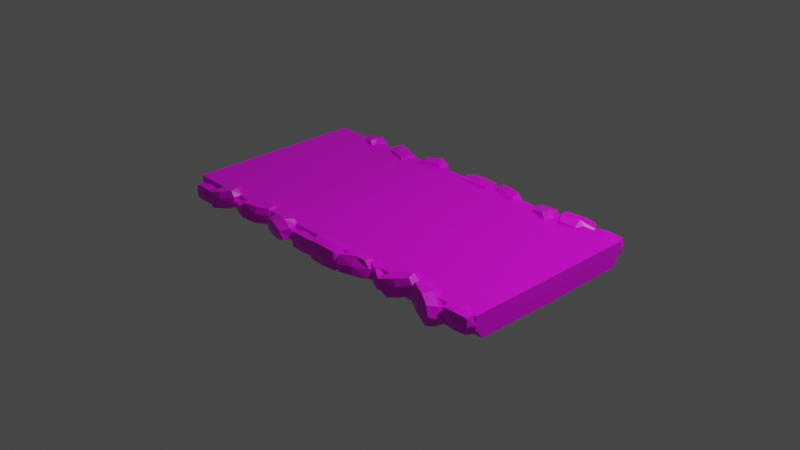 # Source: platform4x-grass.blend  (saved by Blender 2.83.19; exported with 4.5.12 LTS)
import bpy
from mathutils import Matrix  # noqa: F401  (used for matrix-valued properties, if any)

bpy.ops.wm.read_factory_settings(use_empty=True)
scene = bpy.context.scene
scene.name = 'Scene'

# ---- collections
col_collection = bpy.data.collections.new('Collection'); scene.collection.children.link(col_collection)

# ---- images (referenced by path relative to the original .blend; pixels are not part of the script)
import os
ASSET_DIR = os.environ.get("B2B_ASSET_DIR", "")  # directory of the original .blend (textures are referenced by path, not embedded)
HERE = os.path.dirname(os.path.abspath(__file__))  # packed textures are extracted next to this script under _unpacked/

def load_image(name, relpath, width, height, colorspace="sRGB"):
    """Load a texture the original file referenced (path relative to the .blend, or extracted next to this script)."""
    p = next((c for c in (os.path.join(HERE, relpath), os.path.join(ASSET_DIR, relpath)) if relpath and os.path.exists(c)), "")
    if p:
        img = bpy.data.images.load(p, check_existing=True)
        img.name = name
    else:  # same state as the original file: an image datablock whose file is absent (Cycles renders it pink)
        img = bpy.data.images.new(name, width, height)
        img.source = "FILE"
        img.filepath = "//" + (relpath or name)
    img.colorspace_settings.name = colorspace
    return img
img_aap_64_1x_png = load_image('aap-64-1x.png', 'aap-64-1x.png', 1024, 1024, 'sRGB')

# ---- materials (node trees are filled in below, after node groups)
mat_material = bpy.data.materials.new('Material')
mat_material.alpha_threshold = 0.0
mat_material.use_transparent_shadow = False
mat_material.line_color = (0.0, 0.0, 0.0, 1.0)

# ---- material node trees
mat_material.use_nodes = True; mat_material.node_tree.nodes.clear()
_N = mat_material.node_tree.nodes; _L = mat_material.node_tree.links
n0 = _N.new('ShaderNodeOutputMaterial'); n0.name = 'Material Output'; n0.location = (300, 300)
n1 = _N.new('ShaderNodeBsdfPrincipled'); n1.name = 'Principled BSDF'; n1.location = (10, 300)
n1.distribution = 'GGX'
n1.subsurface_method = 'BURLEY'
n1.inputs[2].default_value = 0.4
n1.inputs[3].default_value = 1.45
n1.inputs[27].default_value = (0.0, 0.0, 0.0, 1.0)
n1.inputs[28].default_value = 1.0
n2 = _N.new('ShaderNodeTexImage'); n2.name = 'Image Texture'; n2.location = (-405, 231)
n2.image = img_aap_64_1x_png
_L.new(n1.outputs[0], n0.inputs[0])
_L.new(n2.outputs[0], n1.inputs[0])
n0.is_active_output = True

# ---- world
world_world = bpy.data.worlds.new('World'); scene.world = world_world
world_world.use_nodes = True; world_world.node_tree.nodes.clear()
_N = world_world.node_tree.nodes; _L = world_world.node_tree.links
n0 = _N.new('ShaderNodeOutputWorld'); n0.name = 'World Output'; n0.location = (300, 300)
n1 = _N.new('ShaderNodeBackground'); n1.name = 'Background'; n1.location = (10, 300)
n1.inputs[0].default_value = (0.05088, 0.05088, 0.05088, 1.0)
_L.new(n1.outputs[0], n0.inputs[0])
n0.is_active_output = True
world_world.color = (0.05088, 0.05088, 0.05088)
world_world.use_sun_shadow = False
world_world.sun_shadow_jitter_overblur = 0.0

# ---- cameras
cam_camera = bpy.data.cameras.new('Camera')
cam_camera.clip_end = 100.0
cam_camera.ortho_scale = 7.314

# ---- lights
light_light = bpy.data.lights.new('Light', 'POINT')
light_light.transmission_factor = 0.0
light_light.energy = 1000.0
light_light.shadow_soft_size = 0.1
light_light.shadow_maximum_resolution = 0.006
light_light.use_absolute_resolution = True

# ---- meshes
me_cube = bpy.data.meshes.new('Cube')
me_cube.from_pydata([(2.0, -1.0, 0.1421), (2.0, -1.0, -0.01193), (-2.0, -1.0, 0.1421), (-2.0, -1.0, -0.01193), (-2.0, -0.917, -0.1102), (-2.0, -0.9746, -0.01196), (2.0, -0.917, -0.1102), (2.0, -0.9746, -0.01196), (1.2, -1.0, 0.1308), (0.4, -1.0, 0.1308), (-0.4, -1.0, 0.1421), (-1.2, -1.0, 0.127), (-1.2, -1.0, -0.0213), (-0.4, -1.0, -0.0213), (0.4, -1.0, -0.01193), (1.2, -1.0, -0.0213), (-1.963, -1.095, -0.07477), (-1.963, -1.095, 0.07477), (-1.963, -0.9641, -0.07477), (-1.963, -0.9641, 0.07477), (-1.709, -1.095, -0.07477), (-1.709, -1.095, 0.07477), (-1.709, -0.9641, -0.07477), (-1.709, -0.9641, 0.07477), (-1.974, -1.029, -0.08137), (-1.974, -1.1, 0.0), (-1.974, -1.029, 0.08137), (-1.974, -0.9583, 0.0), (-1.836, -0.9583, -0.08137), (-1.836, -0.9583, 0.08137), (-1.697, -0.9583, 0.0), (-1.697, -1.029, -0.08137), (-1.697, -1.029, 0.08137), (-1.697, -1.1, 0.0), (-1.836, -1.1, -0.08137), (-1.836, -1.1, 0.08137), (-1.836, -1.029, 0.09896), (-1.836, -1.029, -0.09896), (-1.836, -1.116, 0.0), (-1.668, -1.029, 0.0), (-1.836, -0.943, 0.0), (-2.004, -1.029, 0.0), (-1.576, -1.17, -0.04157), (-1.677, -1.154, 0.1038), (-1.663, -1.009, -0.06434), (-1.719, -0.998, 0.07711), (-1.324, -1.071, 0.03287), (-1.39, -1.06, 0.1794), (-1.365, -0.9153, 0.006194), (-1.433, -0.9019, 0.1756), (-1.628, -1.094, -0.07827), (-1.654, -1.171, 0.01315), (-1.713, -1.079, 0.09358), (-1.7, -1.001, -0.01588), (-1.507, -0.9562, -0.05447), (-1.58, -0.9433, 0.1354), (-1.388, -0.8983, 0.09683), (-1.329, -0.9895, 0.0164), (-1.402, -0.9777, 0.1899), (-1.343, -1.068, 0.1259), (-1.462, -1.126, -0.02544), (-1.525, -1.119, 0.1424), (-1.572, -0.9883, 0.1544), (-1.477, -1.042, -0.06048), (-1.494, -1.138, 0.07264), (-1.332, -0.9719, 0.1235), (-1.549, -0.9315, 0.03734), (-1.711, -1.097, -0.01355), (-1.226, -1.092, 0.06696), (-1.182, -1.079, -0.05389), (-1.157, -0.9774, 0.06905), (-1.145, -0.9669, -0.04055), (-1.414, -1.014, 0.06504), (-1.395, -1.004, -0.0502), (-1.376, -0.9025, 0.07837), (-1.361, -0.8901, -0.05299), (-1.181, -1.039, 0.08406), (-1.181, -1.093, 0.01365), (-1.153, -1.026, -0.05247), (-1.14, -0.971, 0.02816), (-1.266, -0.936, 0.09287), (-1.251, -0.9236, -0.05387), (-1.377, -0.8885, 0.01084), (-1.406, -0.9554, 0.07695), (-1.388, -0.9442, -0.05825), (-1.419, -1.01, -0.003669), (-1.308, -1.057, 0.07836), (-1.295, -1.05, -0.05113), (-1.262, -0.9557, -0.06637), (-1.289, -0.9981, 0.1015), (-1.304, -1.064, 0.003421), (-1.424, -0.9403, 0.001712), (-1.254, -0.9166, 0.02107), (-1.135, -1.041, 0.02277), (-0.09038, -1.075, 0.09378), (-0.09038, -1.075, -0.06965), (-0.09038, -0.9321, 0.09378), (-0.09038, -0.9321, -0.06965), (-0.3684, -1.075, 0.09378), (-0.3684, -1.075, -0.06965), (-0.3684, -0.9321, 0.09378), (-0.3684, -0.9321, -0.06965), (-0.07811, -1.003, 0.101), (-0.07811, -1.081, 0.01206), (-0.07811, -1.003, -0.07686), (-0.07811, -0.9258, 0.01206), (-0.2294, -0.9258, 0.101), (-0.2294, -0.9258, -0.07686), (-0.3806, -0.9258, 0.01207), (-0.3806, -1.003, 0.101), (-0.3806, -1.003, -0.07686), (-0.3806, -1.081, 0.01207), (-0.2294, -1.081, 0.101), (-0.2294, -1.081, -0.07686), (-0.2294, -1.003, -0.09609), (-0.2294, -1.003, 0.1202), (-0.2294, -1.098, 0.01206), (-0.4133, -1.003, 0.01207), (-0.2294, -0.9091, 0.01206), (-0.04541, -1.003, 0.01206), (-0.5311, -1.171, 0.1548), (-0.4209, -1.153, -0.004058), (-0.4365, -0.9951, 0.1797), (-0.3752, -0.9827, 0.0251), (-0.8069, -1.063, 0.07344), (-0.7339, -1.05, -0.08674), (-0.7612, -0.8924, 0.1026), (-0.6872, -0.8777, -0.08251), (-0.4748, -1.088, 0.1949), (-0.4458, -1.171, 0.095), (-0.381, -1.072, 0.0071), (-0.3961, -0.9863, 0.1267), (-0.6061, -0.9371, 0.1689), (-0.5263, -0.923, -0.03863), (-0.7363, -0.8738, 0.003543), (-0.8011, -0.9735, 0.09144), (-0.7217, -0.9605, -0.09814), (-0.786, -1.059, -0.02818), (-0.6558, -1.122, 0.1372), (-0.5869, -1.115, -0.04625), (-0.5351, -0.9722, -0.05933), (-0.6396, -1.031, 0.1755), (-0.6213, -1.135, 0.02998), (-0.798, -0.9543, -0.02564), (-0.5608, -0.91, 0.06856), (-0.3841, -1.091, 0.1242), (-1.06, -1.128, -0.009098), (-1.119, -1.11, 0.1565), (-1.154, -0.9709, -0.01196), (-1.171, -0.9566, 0.1382), (-0.8018, -1.021, -0.006464), (-0.8278, -1.007, 0.1515), (-0.8537, -0.8682, -0.02473), (-0.8747, -0.8513, 0.1553), (-1.122, -1.055, -0.03253), (-1.121, -1.129, 0.06396), (-1.159, -1.037, 0.1546), (-1.177, -0.9622, 0.04408), (-1.005, -0.9142, -0.04459), (-1.025, -0.8971, 0.1565), (-0.8523, -0.8491, 0.06781), (-0.8137, -0.9408, -0.02279), (-0.8383, -0.9254, 0.1625), (-0.7958, -1.016, 0.08769), (-0.948, -1.081, -0.02471), (-0.9647, -1.07, 0.1527), (-1.011, -0.9411, 0.1736), (-0.974, -0.9992, -0.05639), (-0.9522, -1.09, 0.07797), (-0.7889, -0.9201, 0.08032), (-1.021, -0.8876, 0.0538), (-1.184, -1.058, 0.05145), (-0.03174, -1.122, -0.0537), (-0.03174, -1.122, 0.141), (-0.03174, -0.952, -0.0537), (-0.03174, -0.952, 0.141), (0.2994, -1.122, -0.0537), (0.2994, -1.122, 0.141), (0.2994, -0.952, -0.0537), (0.2994, -0.952, 0.141), (-0.04635, -1.037, -0.06229), (-0.04635, -1.129, 0.04363), (-0.04635, -1.037, 0.1496), (-0.04635, -0.9445, 0.04363), (0.1338, -0.9445, -0.06229), (0.1338, -0.9445, 0.1496), (0.314, -0.9445, 0.04363), (0.314, -1.037, -0.06229), (0.314, -1.037, 0.1496), (0.314, -1.129, 0.04363), (0.1338, -1.129, -0.06229), (0.1338, -1.129, 0.1496), (0.1338, -1.037, 0.1725), (0.1338, -1.037, -0.0852), (0.1338, -1.149, 0.04363), (0.3529, -1.037, 0.04363), (0.1338, -0.9246, 0.04363), (-0.0853, -1.037, 0.04363), (0.6604, -1.058, 0.174), (0.7262, -1.081, 0.01061), (0.6487, -0.8919, 0.0963), (0.6797, -0.9356, -0.04654), (0.3898, -1.132, 0.1553), (0.4294, -1.174, 0.004509), (0.3434, -0.986, 0.09818), (0.3811, -1.038, -0.07299), (0.6658, -0.9613, 0.1556), (0.7226, -1.055, 0.1017), (0.7178, -1.006, -0.02435), (0.672, -0.8963, 0.03956), (0.489, -0.9237, 0.1183), (0.53, -0.9851, -0.07171), (0.347, -1.012, 0.007039), (0.3518, -1.061, 0.1331), (0.3942, -1.115, -0.04248), (0.3975, -1.171, 0.06923), (0.5396, -1.082, 0.1805), (0.5769, -1.141, 0.01492), (0.5461, -1.032, -0.066), (0.5099, -0.9964, 0.1699), (0.5655, -1.13, 0.09221), (0.3371, -1.104, 0.03462), (0.5041, -0.9372, 0.01658), (0.7324, -0.9631, 0.07417), (0.8617, -1.081, 0.08346), (0.8575, -1.081, -0.04547), (0.9276, -0.9703, 0.04801), (0.899, -0.9711, -0.05903), (0.6865, -0.994, 0.142), (0.6618, -0.9956, 0.02737), (0.728, -0.8837, 0.1284), (0.6941, -0.8848, 2.816e-05), (0.9103, -1.029, 0.07719), (0.8831, -1.089, 0.01813), (0.8858, -1.03, -0.06052), (0.9283, -0.9688, 0.003382), (0.8352, -0.9212, 0.1054), (0.7954, -0.9238, -0.03716), (0.7024, -0.8762, 0.06484), (0.6997, -0.935, 0.1435), (0.6668, -0.9377, 0.01069), (0.6572, -0.9963, 0.07959), (0.7901, -1.041, 0.1201), (0.7539, -1.047, -0.00491), (0.7809, -0.9564, -0.04151), (0.817, -0.981, 0.1282), (0.7653, -1.056, 0.05045), (0.6554, -0.9262, 0.07886), (0.8202, -0.9095, 0.03252), (0.9301, -1.039, 0.004112), (1.962, -1.075, 0.1335), (1.962, -1.075, -0.02995), (1.962, -0.9321, 0.1335), (1.962, -0.9321, -0.02995), (1.684, -1.075, 0.1335), (1.684, -1.075, -0.02995), (1.684, -0.9321, 0.1335), (1.684, -0.9321, -0.02995), (1.975, -1.003, 0.1407), (1.975, -1.081, 0.05176), (1.975, -1.003, -0.03716), (1.975, -0.9258, 0.05176), (1.823, -0.9258, 0.1407), (1.823, -0.9258, -0.03716), (1.672, -0.9258, 0.05176), (1.672, -1.003, 0.1407), (1.672, -1.003, -0.03716), (1.672, -1.081, 0.05176), (1.823, -1.081, 0.1407), (1.823, -1.081, -0.03716), (1.823, -1.003, -0.05639), (1.823, -1.003, 0.1599), (1.823, -1.098, 0.05176), (1.639, -1.003, 0.05176), (1.823, -0.9091, 0.05176), (2.007, -1.003, 0.05176), (1.57, -1.16, 0.1264), (1.571, -1.175, -0.06712), (1.662, -0.9923, 0.06375), (1.626, -1.008, -0.09812), (1.297, -1.038, 0.1954), (1.266, -1.055, 0.0224), (1.351, -0.8704, 0.1644), (1.307, -0.8894, -0.02981), (1.639, -1.078, 0.1134), (1.607, -1.177, 0.03041), (1.611, -1.098, -0.0942), (1.666, -0.995, -0.003327), (1.516, -0.9202, 0.1395), (1.465, -0.9434, -0.076), (1.316, -0.8685, 0.06683), (1.312, -0.948, 0.1914), (1.27, -0.9698, -0.009062), (1.257, -1.051, 0.1006), (1.457, -1.102, 0.1732), (1.411, -1.127, -0.0155), (1.446, -0.994, -0.07947), (1.493, -1.009, 0.1797), (1.425, -1.134, 0.06913), (1.248, -0.9459, 0.09128), (1.497, -0.9121, 0.0281), (1.674, -1.1, 0.005956), (1.02, -1.123, -0.0365), (0.9179, -1.118, 0.1079), (0.9248, -0.9671, -0.05333), (0.8676, -0.9648, 0.08732), (1.264, -1.013, 0.04353), (1.197, -1.011, 0.1892), (1.214, -0.8598, 0.02298), (1.145, -0.8573, 0.1914), (0.9645, -1.049, -0.07033), (0.942, -1.13, 0.01726), (0.8775, -1.046, 0.1004), (0.8873, -0.9632, -0.005111), (1.076, -0.906, -0.04012), (1.002, -0.9051, 0.1486), (1.19, -0.848, 0.1136), (1.255, -0.9318, 0.03042), (1.181, -0.9313, 0.2028), (1.245, -1.015, 0.136), (1.131, -1.073, -0.01775), (1.067, -1.076, 0.1489), (1.012, -0.9501, 0.1657), (1.111, -0.9895, -0.04934), (1.099, -1.09, 0.07903), (1.25, -0.9189, 0.1376), (1.033, -0.8875, 0.05182), (0.8819, -1.059, -0.00676), (-2.0, 0.0, -0.01193), (2.0, 0.0, 0.1421), (-2.0, 0.0, 0.1421), (2.0, 0.0, -0.01193), (-1.2, 0.0, -0.0213), (-0.4, 0.0, -0.0213), (0.4, 0.0, -0.01193), (1.2, 0.0, -0.0213), (1.2, 0.0, 0.1308), (0.4, 0.0, 0.1308), (-0.4, 0.0, 0.1421), (-1.2, 0.0, 0.127), (-1.999, 0.0, -0.139), (-2.001, 0.0, -0.01007), (2.0, 0.0, -0.1239), (2.0, 0.0, -0.01007)], [], [(339, 330, 2, 11), (12, 11, 2, 3), (335, 331, 1, 15), (331, 329, 0, 1), (6, 4, 5, 7), (328, 332, 12, 3), (332, 333, 13, 12), (333, 334, 14, 13), (334, 335, 15, 14), (1, 0, 8, 15), (15, 8, 9, 14), (14, 9, 10, 13), (13, 10, 11, 12), (329, 336, 8, 0), (336, 337, 9, 8), (337, 338, 10, 9), (338, 339, 11, 10), (41, 26, 19, 27), (40, 29, 23, 30), (39, 32, 21, 33), (38, 35, 17, 25), (37, 31, 20, 34), (36, 26, 17, 35), (32, 36, 35, 21), (23, 29, 36, 32), (29, 19, 26, 36), (24, 37, 34, 16), (18, 28, 37, 24), (28, 22, 31, 37), (34, 38, 25, 16), (20, 33, 38, 34), (33, 21, 35, 38), (31, 39, 33, 20), (22, 30, 39, 31), (30, 23, 32, 39), (28, 40, 30, 22), (18, 27, 40, 28), (27, 19, 29, 40), (24, 41, 27, 18), (16, 25, 41, 24), (25, 17, 26, 41), (67, 52, 45, 53), (66, 55, 49, 56), (65, 58, 47, 59), (64, 61, 43, 51), (63, 57, 46, 60), (62, 52, 43, 61), (58, 62, 61, 47), (49, 55, 62, 58), (55, 45, 52, 62), (50, 63, 60, 42), (44, 54, 63, 50), (54, 48, 57, 63), (60, 64, 51, 42), (46, 59, 64, 60), (59, 47, 61, 64), (57, 65, 59, 46), (48, 56, 65, 57), (56, 49, 58, 65), (54, 66, 56, 48), (44, 53, 66, 54), (53, 45, 55, 66), (50, 67, 53, 44), (42, 51, 67, 50), (51, 43, 52, 67), (93, 78, 71, 79), (92, 81, 75, 82), (91, 84, 73, 85), (90, 87, 69, 77), (89, 83, 72, 86), (88, 78, 69, 87), (84, 88, 87, 73), (75, 81, 88, 84), (81, 71, 78, 88), (76, 89, 86, 68), (70, 80, 89, 76), (80, 74, 83, 89), (86, 90, 77, 68), (72, 85, 90, 86), (85, 73, 87, 90), (83, 91, 85, 72), (74, 82, 91, 83), (82, 75, 84, 91), (80, 92, 82, 74), (70, 79, 92, 80), (79, 71, 81, 92), (76, 93, 79, 70), (68, 77, 93, 76), (77, 69, 78, 93), (119, 104, 97, 105), (118, 107, 101, 108), (117, 110, 99, 111), (116, 113, 95, 103), (115, 109, 98, 112), (114, 104, 95, 113), (110, 114, 113, 99), (101, 107, 114, 110), (107, 97, 104, 114), (102, 115, 112, 94), (96, 106, 115, 102), (106, 100, 109, 115), (112, 116, 103, 94), (98, 111, 116, 112), (111, 99, 113, 116), (109, 117, 111, 98), (100, 108, 117, 109), (108, 101, 110, 117), (106, 118, 108, 100), (96, 105, 118, 106), (105, 97, 107, 118), (102, 119, 105, 96), (94, 103, 119, 102), (103, 95, 104, 119), (145, 130, 123, 131), (144, 133, 127, 134), (143, 136, 125, 137), (142, 139, 121, 129), (141, 135, 124, 138), (140, 130, 121, 139), (136, 140, 139, 125), (127, 133, 140, 136), (133, 123, 130, 140), (128, 141, 138, 120), (122, 132, 141, 128), (132, 126, 135, 141), (138, 142, 129, 120), (124, 137, 142, 138), (137, 125, 139, 142), (135, 143, 137, 124), (126, 134, 143, 135), (134, 127, 136, 143), (132, 144, 134, 126), (122, 131, 144, 132), (131, 123, 133, 144), (128, 145, 131, 122), (120, 129, 145, 128), (129, 121, 130, 145), (171, 156, 149, 157), (170, 159, 153, 160), (169, 162, 151, 163), (168, 165, 147, 155), (167, 161, 150, 164), (166, 156, 147, 165), (162, 166, 165, 151), (153, 159, 166, 162), (159, 149, 156, 166), (154, 167, 164, 146), (148, 158, 167, 154), (158, 152, 161, 167), (164, 168, 155, 146), (150, 163, 168, 164), (163, 151, 165, 168), (161, 169, 163, 150), (152, 160, 169, 161), (160, 153, 162, 169), (158, 170, 160, 152), (148, 157, 170, 158), (157, 149, 159, 170), (154, 171, 157, 148), (146, 155, 171, 154), (155, 147, 156, 171), (197, 182, 175, 183), (196, 185, 179, 186), (195, 188, 177, 189), (194, 191, 173, 181), (193, 187, 176, 190), (192, 182, 173, 191), (188, 192, 191, 177), (179, 185, 192, 188), (185, 175, 182, 192), (180, 193, 190, 172), (174, 184, 193, 180), (184, 178, 187, 193), (190, 194, 181, 172), (176, 189, 194, 190), (189, 177, 191, 194), (187, 195, 189, 176), (178, 186, 195, 187), (186, 179, 188, 195), (184, 196, 186, 178), (174, 183, 196, 184), (183, 175, 185, 196), (180, 197, 183, 174), (172, 181, 197, 180), (181, 173, 182, 197), (223, 208, 201, 209), (222, 211, 205, 212), (221, 214, 203, 215), (220, 217, 199, 207), (219, 213, 202, 216), (218, 208, 199, 217), (214, 218, 217, 203), (205, 211, 218, 214), (211, 201, 208, 218), (206, 219, 216, 198), (200, 210, 219, 206), (210, 204, 213, 219), (216, 220, 207, 198), (202, 215, 220, 216), (215, 203, 217, 220), (213, 221, 215, 202), (204, 212, 221, 213), (212, 205, 214, 221), (210, 222, 212, 204), (200, 209, 222, 210), (209, 201, 211, 222), (206, 223, 209, 200), (198, 207, 223, 206), (207, 199, 208, 223), (249, 234, 227, 235), (248, 237, 231, 238), (247, 240, 229, 241), (246, 243, 225, 233), (245, 239, 228, 242), (244, 234, 225, 243), (240, 244, 243, 229), (231, 237, 244, 240), (237, 227, 234, 244), (232, 245, 242, 224), (226, 236, 245, 232), (236, 230, 239, 245), (242, 246, 233, 224), (228, 241, 246, 242), (241, 229, 243, 246), (239, 247, 241, 228), (230, 238, 247, 239), (238, 231, 240, 247), (236, 248, 238, 230), (226, 235, 248, 236), (235, 227, 237, 248), (232, 249, 235, 226), (224, 233, 249, 232), (233, 225, 234, 249), (275, 260, 253, 261), (274, 263, 257, 264), (273, 266, 255, 267), (272, 269, 251, 259), (271, 265, 254, 268), (270, 260, 251, 269), (266, 270, 269, 255), (257, 263, 270, 266), (263, 253, 260, 270), (258, 271, 268, 250), (252, 262, 271, 258), (262, 256, 265, 271), (268, 272, 259, 250), (254, 267, 272, 268), (267, 255, 269, 272), (265, 273, 267, 254), (256, 264, 273, 265), (264, 257, 266, 273), (262, 274, 264, 256), (252, 261, 274, 262), (261, 253, 263, 274), (258, 275, 261, 252), (250, 259, 275, 258), (259, 251, 260, 275), (301, 286, 279, 287), (300, 289, 283, 290), (299, 292, 281, 293), (298, 295, 277, 285), (297, 291, 280, 294), (296, 286, 277, 295), (292, 296, 295, 281), (283, 289, 296, 292), (289, 279, 286, 296), (284, 297, 294, 276), (278, 288, 297, 284), (288, 282, 291, 297), (294, 298, 285, 276), (280, 293, 298, 294), (293, 281, 295, 298), (291, 299, 293, 280), (282, 290, 299, 291), (290, 283, 292, 299), (288, 300, 290, 282), (278, 287, 300, 288), (287, 279, 289, 300), (284, 301, 287, 278), (276, 285, 301, 284), (285, 277, 286, 301), (327, 312, 305, 313), (326, 315, 309, 316), (325, 318, 307, 319), (324, 321, 303, 311), (323, 317, 306, 320), (322, 312, 303, 321), (318, 322, 321, 307), (309, 315, 322, 318), (315, 305, 312, 322), (310, 323, 320, 302), (304, 314, 323, 310), (314, 308, 317, 323), (320, 324, 311, 302), (306, 319, 324, 320), (319, 307, 321, 324), (317, 325, 319, 306), (308, 316, 325, 317), (316, 309, 318, 325), (314, 326, 316, 308), (304, 313, 326, 314), (313, 305, 315, 326), (310, 327, 313, 304), (302, 311, 327, 310), (311, 303, 312, 327), (3, 2, 330, 328), (342, 343, 341, 340), (4, 6, 342, 340), (5, 4, 340, 341), (7, 5, 341, 343), (6, 7, 343, 342)])
_uv = me_cube.uv_layers.new(name='UVMap')
_uv.uv.foreach_set('vector', [0.2295, 0.4375, 0.2295, 0.4375, 0.2295, 0.4375, 0.2295, 0.4375, 0.2295, 0.4375, 0.2295, 0.4375, 0.2295, 0.4375, 0.2295, 0.4375, 0.2295, 0.4375, 0.2295, 0.4375, 0.2295, 0.4375, 0.2295, 0.4375, 0.2295, 0.4375, 0.2295, 0.4375, 0.2295, 0.4375, 0.2295, 0.4375, 0.9932, 0.625, 0.9932, 0.625, 0.9932, 0.625, 0.9932, 0.625, 0.2295, 0.4375, 0.2295, 0.4375, 0.2295, 0.4375, 0.2295, 0.4375, 0.2295, 0.4375, 0.2295, 0.4375, 0.2295, 0.4375, 0.2295, 0.4375, 0.2295, 0.4375, 0.2295, 0.4375, 0.2295, 0.4375, 0.2295, 0.4375, 0.2295, 0.4375, 0.2295, 0.4375, 0.2295, 0.4375, 0.2295, 0.4375, 0.2295, 0.4375, 0.2295, 0.4375, 0.2295, 0.4375, 0.2295, 0.4375, 0.2295, 0.4375, 0.2295, 0.4375, 0.2295, 0.4375, 0.2295, 0.4375, 0.2295, 0.4375, 0.2295, 0.4375, 0.2295, 0.4375, 0.2295, 0.4375, 0.2295, 0.4375, 0.2295, 0.4375, 0.2295, 0.4375, 0.2295, 0.4375, 0.2295, 0.4375, 0.2295, 0.4375, 0.2295, 0.4375, 0.2295, 0.4375, 0.2295, 0.4375, 0.2295, 0.4375, 0.2295, 0.4375, 0.2295, 0.4375, 0.2295, 0.4375, 0.2295, 0.4375, 0.2295, 0.4375, 0.2295, 0.4375, 0.2295, 0.4375, 0.2295, 0.4375, 0.2295, 0.4375, 0.2295, 0.4375, 0.6504, 0.3125, 0.6504, 0.3125, 0.6504, 0.3125, 0.6504, 0.3125, 0.6504, 0.3125, 0.6504, 0.3125, 0.6504, 0.3125, 0.6504, 0.3125, 0.6504, 0.3125, 0.6504, 0.3125, 0.6504, 0.3125, 0.6504, 0.3125, 0.6504, 0.3125, 0.6504, 0.3125, 0.6504, 0.3125, 0.6504, 0.3125, 0.6504, 0.3125, 0.6504, 0.3125, 0.6504, 0.3125, 0.6504, 0.3125, 0.6504, 0.3125, 0.6504, 0.3125, 0.6504, 0.3125, 0.6504, 0.3125, 0.6504, 0.3125, 0.6504, 0.3125, 0.6504, 0.3125, 0.6504, 0.3125, 0.6504, 0.3125, 0.6504, 0.3125, 0.6504, 0.3125, 0.6504, 0.3125, 0.6504, 0.3125, 0.6504, 0.3125, 0.6504, 0.3125, 0.6504, 0.3125, 0.6504, 0.3125, 0.6504, 0.3125, 0.6504, 0.3125, 0.6504, 0.3125, 0.6504, 0.3125, 0.6504, 0.3125, 0.6504, 0.3125, 0.6504, 0.3125, 0.6504, 0.3125, 0.6504, 0.3125, 0.6504, 0.3125, 0.6504, 0.3125, 0.6504, 0.3125, 0.6504, 0.3125, 0.6504, 0.3125, 0.6504, 0.3125, 0.6504, 0.3125, 0.6504, 0.3125, 0.6504, 0.3125, 0.6504, 0.3125, 0.6504, 0.3125, 0.6504, 0.3125, 0.6504, 0.3125, 0.6504, 0.3125, 0.6504, 0.3125, 0.6504, 0.3125, 0.6504, 0.3125, 0.6504, 0.3125, 0.6504, 0.3125, 0.6504, 0.3125, 0.6504, 0.3125, 0.6504, 0.3125, 0.6504, 0.3125, 0.6504, 0.3125, 0.6504, 0.3125, 0.6504, 0.3125, 0.6504, 0.3125, 0.6504, 0.3125, 0.6504, 0.3125, 0.6504, 0.3125, 0.6504, 0.3125, 0.6504, 0.3125, 0.6504, 0.3125, 0.6504, 0.3125, 0.6504, 0.3125, 0.6504, 0.3125, 0.6504, 0.3125, 0.6504, 0.3125, 0.6504, 0.3125, 0.6504, 0.3125, 0.6504, 0.3125, 0.6504, 0.3125, 0.6504, 0.3125, 0.6504, 0.3125, 0.6504, 0.3125, 0.6504, 0.3125, 0.6504, 0.3125, 0.6504, 0.3125, 0.6504, 0.3125, 0.6504, 0.3125, 0.6504, 0.3125, 0.6504, 0.3125, 0.6504, 0.3125, 0.6504, 0.3125, 0.6504, 0.3125, 0.6504, 0.3125, 0.6504, 0.3125, 0.6504, 0.3125, 0.6504, 0.3125, 0.6504, 0.3125, 0.6504, 0.3125, 0.6504, 0.3125, 0.6504, 0.3125, 0.6504, 0.3125, 0.6504, 0.3125, 0.6504, 0.3125, 0.6504, 0.3125, 0.6504, 0.3125, 0.6504, 0.3125, 0.6504, 0.3125, 0.6504, 0.3125, 0.6504, 0.3125, 0.6504, 0.3125, 0.6504, 0.3125, 0.6504, 0.3125, 0.6504, 0.3125, 0.6504, 0.3125, 0.6504, 0.3125, 0.6504, 0.3125, 0.6504, 0.3125, 0.6504, 0.3125, 0.6504, 0.3125, 0.6504, 0.3125, 0.6504, 0.3125, 0.6504, 0.3125, 0.6504, 0.3125, 0.6504, 0.3125, 0.6504, 0.3125, 0.6504, 0.3125, 0.6504, 0.3125, 0.6504, 0.3125, 0.6504, 0.3125, 0.6504, 0.3125, 0.6504, 0.3125, 0.6504, 0.3125, 0.6504, 0.3125, 0.6504, 0.3125, 0.6504, 0.3125, 0.6504, 0.3125, 0.6504, 0.3125, 0.6504, 0.3125, 0.6504, 0.3125, 0.6504, 0.3125, 0.6504, 0.3125, 0.6504, 0.3125, 0.6504, 0.3125, 0.6504, 0.3125, 0.6504, 0.3125, 0.6504, 0.3125, 0.6504, 0.3125, 0.6504, 0.3125, 0.6504, 0.3125, 0.6504, 0.3125, 0.6504, 0.3125, 0.6504, 0.3125, 0.6504, 0.3125, 0.6504, 0.3125, 0.6504, 0.3125, 0.6504, 0.3125, 0.6504, 0.3125, 0.6504, 0.3125, 0.6504, 0.3125, 0.6504, 0.3125, 0.6504, 0.3125, 0.6504, 0.3125, 0.6504, 0.3125, 0.6504, 0.3125, 0.6504, 0.3125, 0.6504, 0.3125, 0.6504, 0.3125, 0.6504, 0.3125, 0.6504, 0.3125, 0.6504, 0.3125, 0.6504, 0.3125, 0.6504, 0.3125, 0.6504, 0.3125, 0.6504, 0.3125, 0.6504, 0.3125, 0.6504, 0.3125, 0.6504, 0.3125, 0.6504, 0.3125, 0.6504, 0.3125, 0.6504, 0.3125, 0.6504, 0.3125, 0.6504, 0.3125, 0.6504, 0.3125, 0.6504, 0.3125, 0.6504, 0.3125, 0.6504, 0.3125, 0.6504, 0.3125, 0.6504, 0.3125, 0.6504, 0.3125, 0.6504, 0.3125, 0.6504, 0.3125, 0.6504, 0.3125, 0.6504, 0.3125, 0.6504, 0.3125, 0.6504, 0.3125, 0.6504, 0.3125, 0.6504, 0.3125, 0.6504, 0.3125, 0.6504, 0.3125, 0.6504, 0.3125, 0.6504, 0.3125, 0.6504, 0.3125, 0.6504, 0.3125, 0.6504, 0.3125, 0.6504, 0.3125, 0.6504, 0.3125, 0.6504, 0.3125, 0.6504, 0.3125, 0.6504, 0.3125, 0.6504, 0.3125, 0.6504, 0.3125, 0.6504, 0.3125, 0.6504, 0.3125, 0.6504, 0.3125, 0.6504, 0.3125, 0.6504, 0.3125, 0.6504, 0.3125, 0.6504, 0.3125, 0.6504, 0.3125, 0.6504, 0.3125, 0.6504, 0.3125, 0.6504, 0.3125, 0.6504, 0.3125, 0.6504, 0.3125, 0.6504, 0.3125, 0.6504, 0.3125, 0.6504, 0.3125, 0.6504, 0.3125, 0.6504, 0.3125, 0.6504, 0.3125, 0.6504, 0.3125, 0.6504, 0.3125, 0.6504, 0.3125, 0.6504, 0.3125, 0.6504, 0.3125, 0.6504, 0.3125, 0.6504, 0.3125, 0.6504, 0.3125, 0.6504, 0.3125, 0.6504, 0.3125, 0.6504, 0.3125, 0.6504, 0.3125, 0.6504, 0.3125, 0.6504, 0.3125, 0.6504, 0.3125, 0.6504, 0.3125, 0.6504, 0.3125, 0.6504, 0.3125, 0.6504, 0.3125, 0.6504, 0.3125, 0.6504, 0.3125, 0.6504, 0.3125, 0.6504, 0.3125, 0.6504, 0.3125, 0.6504, 0.3125, 0.6504, 0.3125, 0.6504, 0.3125, 0.6504, 0.3125, 0.6504, 0.3125, 0.6504, 0.3125, 0.6504, 0.3125, 0.6504, 0.3125, 0.6504, 0.3125, 0.6504, 0.3125, 0.6504, 0.3125, 0.6504, 0.3125, 0.6504, 0.3125, 0.6504, 0.3125, 0.6504, 0.3125, 0.6504, 0.3125, 0.6504, 0.3125, 0.6504, 0.3125, 0.6504, 0.3125, 0.6504, 0.3125, 0.6504, 0.3125, 0.6504, 0.3125, 0.6504, 0.3125, 0.6504, 0.3125, 0.6504, 0.3125, 0.6504, 0.3125, 0.6504, 0.3125, 0.6504, 0.3125, 0.6504, 0.3125, 0.6504, 0.3125, 0.6504, 0.3125, 0.6504, 0.3125, 0.6504, 0.3125, 0.6504, 0.3125, 0.6504, 0.3125, 0.6504, 0.3125, 0.6504, 0.3125, 0.6504, 0.3125, 0.6504, 0.3125, 0.6504, 0.3125, 0.6504, 0.3125, 0.6504, 0.3125, 0.6504, 0.3125, 0.6504, 0.3125, 0.6504, 0.3125, 0.6504, 0.3125, 0.6504, 0.3125, 0.6504, 0.3125, 0.6504, 0.3125, 0.6504, 0.3125, 0.6504, 0.3125, 0.6504, 0.3125, 0.6504, 0.3125, 0.6504, 0.3125, 0.6504, 0.3125, 0.6504, 0.3125, 0.6504, 0.3125, 0.6504, 0.3125, 0.6504, 0.3125, 0.6504, 0.3125, 0.6504, 0.3125, 0.6504, 0.3125, 0.6504, 0.3125, 0.6504, 0.3125, 0.6504, 0.3125, 0.6504, 0.3125, 0.6504, 0.3125, 0.6504, 0.3125, 0.6504, 0.3125, 0.6504, 0.3125, 0.6504, 0.3125, 0.6504, 0.3125, 0.6504, 0.3125, 0.6504, 0.3125, 0.6504, 0.3125, 0.6504, 0.3125, 0.6504, 0.3125, 0.6504, 0.3125, 0.6504, 0.3125, 0.6504, 0.3125, 0.6504, 0.3125, 0.6504, 0.3125, 0.6504, 0.3125, 0.6504, 0.3125, 0.6504, 0.3125, 0.6504, 0.3125, 0.6504, 0.3125, 0.6504, 0.3125, 0.6504, 0.3125, 0.6504, 0.3125, 0.6504, 0.3125, 0.6504, 0.3125, 0.6504, 0.3125, 0.6504, 0.3125, 0.6504, 0.3125, 0.6504, 0.3125, 0.6504, 0.3125, 0.6504, 0.3125, 0.6504, 0.3125, 0.6504, 0.3125, 0.6504, 0.3125, 0.6504, 0.3125, 0.6504, 0.3125, 0.6504, 0.3125, 0.6504, 0.3125, 0.6504, 0.3125, 0.6504, 0.3125, 0.6504, 0.3125, 0.6504, 0.3125, 0.6504, 0.3125, 0.6504, 0.3125, 0.6504, 0.3125, 0.6504, 0.3125, 0.6504, 0.3125, 0.6504, 0.3125, 0.6504, 0.3125, 0.6504, 0.3125, 0.6504, 0.3125, 0.6504, 0.3125, 0.6504, 0.3125, 0.6504, 0.3125, 0.6504, 0.3125, 0.6504, 0.3125, 0.6504, 0.3125, 0.6504, 0.3125, 0.6504, 0.3125, 0.6504, 0.3125, 0.6504, 0.3125, 0.6504, 0.3125, 0.6504, 0.3125, 0.6504, 0.3125, 0.6504, 0.3125, 0.6504, 0.3125, 0.6504, 0.3125, 0.6504, 0.3125, 0.6504, 0.3125, 0.6504, 0.3125, 0.6504, 0.3125, 0.6504, 0.3125, 0.6504, 0.3125, 0.6504, 0.3125, 0.6504, 0.3125, 0.6504, 0.3125, 0.6504, 0.3125, 0.6504, 0.3125, 0.6504, 0.3125, 0.6504, 0.3125, 0.6504, 0.3125, 0.6504, 0.3125, 0.6504, 0.3125, 0.6504, 0.3125, 0.6504, 0.3125, 0.6504, 0.3125, 0.6504, 0.3125, 0.6504, 0.3125, 0.6504, 0.3125, 0.6504, 0.3125, 0.6504, 0.3125, 0.6504, 0.3125, 0.6504, 0.3125, 0.6504, 0.3125, 0.6504, 0.3125, 0.6504, 0.3125, 0.6504, 0.3125, 0.6504, 0.3125, 0.6504, 0.3125, 0.6504, 0.3125, 0.6504, 0.3125, 0.6504, 0.3125, 0.6504, 0.3125, 0.6504, 0.3125, 0.6504, 0.3125, 0.6504, 0.3125, 0.6504, 0.3125, 0.6504, 0.3125, 0.6504, 0.3125, 0.6504, 0.3125, 0.6504, 0.3125, 0.6504, 0.3125, 0.6504, 0.3125, 0.6504, 0.3125, 0.6504, 0.3125, 0.6504, 0.3125, 0.6504, 0.3125, 0.6504, 0.3125, 0.6504, 0.3125, 0.6504, 0.3125, 0.6504, 0.3125, 0.6504, 0.3125, 0.6504, 0.3125, 0.6504, 0.3125, 0.6504, 0.3125, 0.6504, 0.3125, 0.6504, 0.3125, 0.6504, 0.3125, 0.6504, 0.3125, 0.6504, 0.3125, 0.6504, 0.3125, 0.6504, 0.3125, 0.6504, 0.3125, 0.6504, 0.3125, 0.6504, 0.3125, 0.6504, 0.3125, 0.6504, 0.3125, 0.6504, 0.3125, 0.6504, 0.3125, 0.6504, 0.3125, 0.6504, 0.3125, 0.6504, 0.3125, 0.6504, 0.3125, 0.6504, 0.3125, 0.6504, 0.3125, 0.6504, 0.3125, 0.6504, 0.3125, 0.6504, 0.3125, 0.6504, 0.3125, 0.6504, 0.3125, 0.6504, 0.3125, 0.6504, 0.3125, 0.6504, 0.3125, 0.6504, 0.3125, 0.6504, 0.3125, 0.6504, 0.3125, 0.6504, 0.3125, 0.6504, 0.3125, 0.6504, 0.3125, 0.6504, 0.3125, 0.6504, 0.3125, 0.6504, 0.3125, 0.6504, 0.3125, 0.6504, 0.3125, 0.6504, 0.3125, 0.6504, 0.3125, 0.6504, 0.3125, 0.6504, 0.3125, 0.6504, 0.3125, 0.6504, 0.3125, 0.6504, 0.3125, 0.6504, 0.3125, 0.6504, 0.3125, 0.6504, 0.3125, 0.6504, 0.3125, 0.6504, 0.3125, 0.6504, 0.3125, 0.6504, 0.3125, 0.6504, 0.3125, 0.6504, 0.3125, 0.6504, 0.3125, 0.6504, 0.3125, 0.6504, 0.3125, 0.6504, 0.3125, 0.6504, 0.3125, 0.6504, 0.3125, 0.6504, 0.3125, 0.6504, 0.3125, 0.6504, 0.3125, 0.6504, 0.3125, 0.6504, 0.3125, 0.6504, 0.3125, 0.6504, 0.3125, 0.6504, 0.3125, 0.6504, 0.3125, 0.6504, 0.3125, 0.6504, 0.3125, 0.6504, 0.3125, 0.6504, 0.3125, 0.6504, 0.3125, 0.6504, 0.3125, 0.6504, 0.3125, 0.6504, 0.3125, 0.6504, 0.3125, 0.6504, 0.3125, 0.6504, 0.3125, 0.6504, 0.3125, 0.6504, 0.3125, 0.6504, 0.3125, 0.6504, 0.3125, 0.6504, 0.3125, 0.6504, 0.3125, 0.6504, 0.3125, 0.6504, 0.3125, 0.6504, 0.3125, 0.6504, 0.3125, 0.6504, 0.3125, 0.6504, 0.3125, 0.6504, 0.3125, 0.6504, 0.3125, 0.6504, 0.3125, 0.6504, 0.3125, 0.6504, 0.3125, 0.6504, 0.3125, 0.6504, 0.3125, 0.6504, 0.3125, 0.6504, 0.3125, 0.6504, 0.3125, 0.6504, 0.3125, 0.6504, 0.3125, 0.6504, 0.3125, 0.6504, 0.3125, 0.6504, 0.3125, 0.6504, 0.3125, 0.6504, 0.3125, 0.6504, 0.3125, 0.6504, 0.3125, 0.6504, 0.3125, 0.6504, 0.3125, 0.6504, 0.3125, 0.6504, 0.3125, 0.6504, 0.3125, 0.6504, 0.3125, 0.6504, 0.3125, 0.6504, 0.3125, 0.6504, 0.3125, 0.6504, 0.3125, 0.6504, 0.3125, 0.6504, 0.3125, 0.6504, 0.3125, 0.6504, 0.3125, 0.6504, 0.3125, 0.6504, 0.3125, 0.6504, 0.3125, 0.6504, 0.3125, 0.6504, 0.3125, 0.6504, 0.3125, 0.6504, 0.3125, 0.6504, 0.3125, 0.6504, 0.3125, 0.6504, 0.3125, 0.6504, 0.3125, 0.6504, 0.3125, 0.6504, 0.3125, 0.6504, 0.3125, 0.6504, 0.3125, 0.6504, 0.3125, 0.6504, 0.3125, 0.6504, 0.3125, 0.6504, 0.3125, 0.6504, 0.3125, 0.6504, 0.3125, 0.6504, 0.3125, 0.6504, 0.3125, 0.6504, 0.3125, 0.6504, 0.3125, 0.6504, 0.3125, 0.6504, 0.3125, 0.6504, 0.3125, 0.6504, 0.3125, 0.6504, 0.3125, 0.6504, 0.3125, 0.6504, 0.3125, 0.6504, 0.3125, 0.6504, 0.3125, 0.6504, 0.3125, 0.6504, 0.3125, 0.6504, 0.3125, 0.6504, 0.3125, 0.6504, 0.3125, 0.6504, 0.3125, 0.6504, 0.3125, 0.6504, 0.3125, 0.6504, 0.3125, 0.6504, 0.3125, 0.6504, 0.3125, 0.6504, 0.3125, 0.6504, 0.3125, 0.6504, 0.3125, 0.6504, 0.3125, 0.6504, 0.3125, 0.6504, 0.3125, 0.6504, 0.3125, 0.6504, 0.3125, 0.6504, 0.3125, 0.6504, 0.3125, 0.6504, 0.3125, 0.6504, 0.3125, 0.6504, 0.3125, 0.6504, 0.3125, 0.6504, 0.3125, 0.6504, 0.3125, 0.6504, 0.3125, 0.6504, 0.3125, 0.6504, 0.3125, 0.6504, 0.3125, 0.6504, 0.3125, 0.6504, 0.3125, 0.6504, 0.3125, 0.6504, 0.3125, 0.6504, 0.3125, 0.6504, 0.3125, 0.6504, 0.3125, 0.6504, 0.3125, 0.6504, 0.3125, 0.6504, 0.3125, 0.6504, 0.3125, 0.6504, 0.3125, 0.6504, 0.3125, 0.6504, 0.3125, 0.6504, 0.3125, 0.6504, 0.3125, 0.6504, 0.3125, 0.6504, 0.3125, 0.6504, 0.3125, 0.6504, 0.3125, 0.6504, 0.3125, 0.6504, 0.3125, 0.6504, 0.3125, 0.6504, 0.3125, 0.6504, 0.3125, 0.6504, 0.3125, 0.6504, 0.3125, 0.6504, 0.3125, 0.6504, 0.3125, 0.6504, 0.3125, 0.6504, 0.3125, 0.6504, 0.3125, 0.6504, 0.3125, 0.6504, 0.3125, 0.6504, 0.3125, 0.6504, 0.3125, 0.6504, 0.3125, 0.6504, 0.3125, 0.6504, 0.3125, 0.6504, 0.3125, 0.6504, 0.3125, 0.6504, 0.3125, 0.6504, 0.3125, 0.6504, 0.3125, 0.6504, 0.3125, 0.6504, 0.3125, 0.6504, 0.3125, 0.6504, 0.3125, 0.6504, 0.3125, 0.6504, 0.3125, 0.6504, 0.3125, 0.6504, 0.3125, 0.6504, 0.3125, 0.6504, 0.3125, 0.6504, 0.3125, 0.6504, 0.3125, 0.6504, 0.3125, 0.6504, 0.3125, 0.6504, 0.3125, 0.6504, 0.3125, 0.6504, 0.3125, 0.6504, 0.3125, 0.6504, 0.3125, 0.6504, 0.3125, 0.6504, 0.3125, 0.6504, 0.3125, 0.6504, 0.3125, 0.6504, 0.3125, 0.6504, 0.3125, 0.6504, 0.3125, 0.6504, 0.3125, 0.6504, 0.3125, 0.6504, 0.3125, 0.6504, 0.3125, 0.6504, 0.3125, 0.6504, 0.3125, 0.6504, 0.3125, 0.6504, 0.3125, 0.6504, 0.3125, 0.6504, 0.3125, 0.6504, 0.3125, 0.6504, 0.3125, 0.6504, 0.3125, 0.6504, 0.3125, 0.6504, 0.3125, 0.6504, 0.3125, 0.6504, 0.3125, 0.6504, 0.3125, 0.6504, 0.3125, 0.6504, 0.3125, 0.6504, 0.3125, 0.6504, 0.3125, 0.6504, 0.3125, 0.6504, 0.3125, 0.6504, 0.3125, 0.6504, 0.3125, 0.6504, 0.3125, 0.6504, 0.3125, 0.6504, 0.3125, 0.6504, 0.3125, 0.6504, 0.3125, 0.6504, 0.3125, 0.6504, 0.3125, 0.6504, 0.3125, 0.6504, 0.3125, 0.6504, 0.3125, 0.6504, 0.3125, 0.6504, 0.3125, 0.6504, 0.3125, 0.6504, 0.3125, 0.6504, 0.3125, 0.6504, 0.3125, 0.6504, 0.3125, 0.6504, 0.3125, 0.6504, 0.3125, 0.6504, 0.3125, 0.6504, 0.3125, 0.6504, 0.3125, 0.6504, 0.3125, 0.6504, 0.3125, 0.6504, 0.3125, 0.6504, 0.3125, 0.6504, 0.3125, 0.6504, 0.3125, 0.6504, 0.3125, 0.6504, 0.3125, 0.6504, 0.3125, 0.6504, 0.3125, 0.6504, 0.3125, 0.6504, 0.3125, 0.6504, 0.3125, 0.6504, 0.3125, 0.6504, 0.3125, 0.6504, 0.3125, 0.6504, 0.3125, 0.6504, 0.3125, 0.6504, 0.3125, 0.6504, 0.3125, 0.6504, 0.3125, 0.6504, 0.3125, 0.6504, 0.3125, 0.6504, 0.3125, 0.6504, 0.3125, 0.6504, 0.3125, 0.6504, 0.3125, 0.6504, 0.3125, 0.6504, 0.3125, 0.6504, 0.3125, 0.6504, 0.3125, 0.6504, 0.3125, 0.6504, 0.3125, 0.6504, 0.3125, 0.6504, 0.3125, 0.6504, 0.3125, 0.6504, 0.3125, 0.6504, 0.3125, 0.6504, 0.3125, 0.6504, 0.3125, 0.6504, 0.3125, 0.6504, 0.3125, 0.6504, 0.3125, 0.6504, 0.3125, 0.6504, 0.3125, 0.6504, 0.3125, 0.6504, 0.3125, 0.6504, 0.3125, 0.6504, 0.3125, 0.6504, 0.3125, 0.6504, 0.3125, 0.6504, 0.3125, 0.6504, 0.3125, 0.6504, 0.3125, 0.6504, 0.3125, 0.6504, 0.3125, 0.6504, 0.3125, 0.6504, 0.3125, 0.6504, 0.3125, 0.6504, 0.3125, 0.6504, 0.3125, 0.6504, 0.3125, 0.6504, 0.3125, 0.6504, 0.3125, 0.6504, 0.3125, 0.6504, 0.3125, 0.6504, 0.3125, 0.6504, 0.3125, 0.6504, 0.3125, 0.6504, 0.3125, 0.6504, 0.3125, 0.6504, 0.3125, 0.6504, 0.3125, 0.6504, 0.3125, 0.6504, 0.3125, 0.6504, 0.3125, 0.6504, 0.3125, 0.6504, 0.3125, 0.6504, 0.3125, 0.6504, 0.3125, 0.6504, 0.3125, 0.6504, 0.3125, 0.6504, 0.3125, 0.6504, 0.3125, 0.6504, 0.3125, 0.6504, 0.3125, 0.6504, 0.3125, 0.6504, 0.3125, 0.6504, 0.3125, 0.6504, 0.3125, 0.6504, 0.3125, 0.6504, 0.3125, 0.6504, 0.3125, 0.6504, 0.3125, 0.6504, 0.3125, 0.6504, 0.3125, 0.6504, 0.3125, 0.6504, 0.3125, 0.6504, 0.3125, 0.6504, 0.3125, 0.6504, 0.3125, 0.6504, 0.3125, 0.6504, 0.3125, 0.6504, 0.3125, 0.6504, 0.3125, 0.6504, 0.3125, 0.6504, 0.3125, 0.6504, 0.3125, 0.6504, 0.3125, 0.6504, 0.3125, 0.6504, 0.3125, 0.6504, 0.3125, 0.6504, 0.3125, 0.6504, 0.3125, 0.6504, 0.3125, 0.6504, 0.3125, 0.6504, 0.3125, 0.6504, 0.3125, 0.6504, 0.3125, 0.6504, 0.3125, 0.6504, 0.3125, 0.6504, 0.3125, 0.6504, 0.3125, 0.6504, 0.3125, 0.6504, 0.3125, 0.6504, 0.3125, 0.6504, 0.3125, 0.6504, 0.3125, 0.6504, 0.3125, 0.6504, 0.3125, 0.6504, 0.3125, 0.6504, 0.3125, 0.6504, 0.3125, 0.6504, 0.3125, 0.6504, 0.3125, 0.6504, 0.3125, 0.6504, 0.3125, 0.6504, 0.3125, 0.6504, 0.3125, 0.6504, 0.3125, 0.6504, 0.3125, 0.6504, 0.3125, 0.6504, 0.3125, 0.6504, 0.3125, 0.6504, 0.3125, 0.6504, 0.3125, 0.6504, 0.3125, 0.6504, 0.3125, 0.6504, 0.3125, 0.6504, 0.3125, 0.6504, 0.3125, 0.6504, 0.3125, 0.6504, 0.3125, 0.6504, 0.3125, 0.6504, 0.3125, 0.6504, 0.3125, 0.6504, 0.3125, 0.6504, 0.3125, 0.6504, 0.3125, 0.6504, 0.3125, 0.6504, 0.3125, 0.6504, 0.3125, 0.6504, 0.3125, 0.6504, 0.3125, 0.6504, 0.3125, 0.6504, 0.3125, 0.6504, 0.3125, 0.6504, 0.3125, 0.6504, 0.3125, 0.6504, 0.3125, 0.6504, 0.3125, 0.6504, 0.3125, 0.6504, 0.3125, 0.6504, 0.3125, 0.6504, 0.3125, 0.6504, 0.3125, 0.6504, 0.3125, 0.6504, 0.3125, 0.6504, 0.3125, 0.6504, 0.3125, 0.6504, 0.3125, 0.6504, 0.3125, 0.6504, 0.3125, 0.6504, 0.3125, 0.6504, 0.3125, 0.6504, 0.3125, 0.6504, 0.3125, 0.6504, 0.3125, 0.6504, 0.3125, 0.6504, 0.3125, 0.6504, 0.3125, 0.6504, 0.3125, 0.6504, 0.3125, 0.6504, 0.3125, 0.6504, 0.3125, 0.6504, 0.3125, 0.6504, 0.3125, 0.6504, 0.3125, 0.6504, 0.3125, 0.6504, 0.3125, 0.6504, 0.3125, 0.6504, 0.3125, 0.6504, 0.3125, 0.6504, 0.3125, 0.6504, 0.3125, 0.6504, 0.3125, 0.6504, 0.3125, 0.6504, 0.3125, 0.6504, 0.3125, 0.6504, 0.3125, 0.6504, 0.3125, 0.6504, 0.3125, 0.6504, 0.3125, 0.6504, 0.3125, 0.6504, 0.3125, 0.6504, 0.3125, 0.6504, 0.3125, 0.6504, 0.3125, 0.6504, 0.3125, 0.6504, 0.3125, 0.6504, 0.3125, 0.6504, 0.3125, 0.6504, 0.3125, 0.6504, 0.3125, 0.6504, 0.3125, 0.6504, 0.3125, 0.6504, 0.3125, 0.6504, 0.3125, 0.6504, 0.3125, 0.6504, 0.3125, 0.6504, 0.3125, 0.6504, 0.3125, 0.6504, 0.3125, 0.6504, 0.3125, 0.6504, 0.3125, 0.6504, 0.3125, 0.6504, 0.3125, 0.6504, 0.3125, 0.6504, 0.3125, 0.6504, 0.3125, 0.6504, 0.3125, 0.6504, 0.3125, 0.6504, 0.3125, 0.6504, 0.3125, 0.6504, 0.3125, 0.6504, 0.3125, 0.6504, 0.3125, 0.6504, 0.3125, 0.6504, 0.3125, 0.6504, 0.3125, 0.6504, 0.3125, 0.6504, 0.3125, 0.6504, 0.3125, 0.6504, 0.3125, 0.6504, 0.3125, 0.6504, 0.3125, 0.6504, 0.3125, 0.6504, 0.3125, 0.6504, 0.3125, 0.6504, 0.3125, 0.6504, 0.3125, 0.6504, 0.3125, 0.6504, 0.3125, 0.6504, 0.3125, 0.6504, 0.3125, 0.6504, 0.3125, 0.6504, 0.3125, 0.6504, 0.3125, 0.6504, 0.3125, 0.6504, 0.3125, 0.6504, 0.3125, 0.6504, 0.3125, 0.6504, 0.3125, 0.6504, 0.3125, 0.6504, 0.3125, 0.6504, 0.3125, 0.6504, 0.3125, 0.6504, 0.3125, 0.6504, 0.3125, 0.6504, 0.3125, 0.6504, 0.3125, 0.6504, 0.3125, 0.6504, 0.3125, 0.6504, 0.3125, 0.6504, 0.3125, 0.6504, 0.3125, 0.6504, 0.3125, 0.6504, 0.3125, 0.6504, 0.3125, 0.6504, 0.3125, 0.6504, 0.3125, 0.6504, 0.3125, 0.6504, 0.3125, 0.6504, 0.3125, 0.6504, 0.3125, 0.6504, 0.3125, 0.6504, 0.3125, 0.6504, 0.3125, 0.6504, 0.3125, 0.6504, 0.3125, 0.6504, 0.3125, 0.6504, 0.3125, 0.6504, 0.3125, 0.6504, 0.3125, 0.6504, 0.3125, 0.6504, 0.3125, 0.6504, 0.3125, 0.6504, 0.3125, 0.6504, 0.3125, 0.6504, 0.3125, 0.6504, 0.3125, 0.6504, 0.3125, 0.6504, 0.3125, 0.6504, 0.3125, 0.6504, 0.3125, 0.6504, 0.3125, 0.6504, 0.3125, 0.6504, 0.3125, 0.6504, 0.3125, 0.6504, 0.3125, 0.6504, 0.3125, 0.6504, 0.3125, 0.6504, 0.3125, 0.6504, 0.3125, 0.6504, 0.3125, 0.6504, 0.3125, 0.6504, 0.3125, 0.6504, 0.3125, 0.6504, 0.3125, 0.6504, 0.3125, 0.6504, 0.3125, 0.6504, 0.3125, 0.6504, 0.3125, 0.6504, 0.3125, 0.6504, 0.3125, 0.6504, 0.3125, 0.6504, 0.3125, 0.6504, 0.3125, 0.6504, 0.3125, 0.6504, 0.3125, 0.6504, 0.3125, 0.6504, 0.3125, 0.6504, 0.3125, 0.6504, 0.3125, 0.6504, 0.3125, 0.6504, 0.3125, 0.6504, 0.3125, 0.6504, 0.3125, 0.6504, 0.3125, 0.6504, 0.3125, 0.6504, 0.3125, 0.6504, 0.3125, 0.6504, 0.3125, 0.6504, 0.3125, 0.6504, 0.3125, 0.6504, 0.3125, 0.6504, 0.3125, 0.6504, 0.3125, 0.6504, 0.3125, 0.6504, 0.3125, 0.6504, 0.3125, 0.6504, 0.3125, 0.6504, 0.3125, 0.6504, 0.3125, 0.6504, 0.3125, 0.6504, 0.3125, 0.6504, 0.3125, 0.6504, 0.3125, 0.6504, 0.3125, 0.6504, 0.3125, 0.6504, 0.3125, 0.6504, 0.3125, 0.6504, 0.3125, 0.6504, 0.3125, 0.6504, 0.3125, 0.6504, 0.3125, 0.6504, 0.3125, 0.6504, 0.3125, 0.6504, 0.3125, 0.6504, 0.3125, 0.6504, 0.3125, 0.6504, 0.3125, 0.6504, 0.3125, 0.6504, 0.3125, 0.6504, 0.3125, 0.6504, 0.3125, 0.6504, 0.3125, 0.6504, 0.3125, 0.2295, 0.4375, 0.2295, 0.4375, 0.2295, 0.4375, 0.2295, 0.4375, 0.9932, 0.625, 0.9932, 0.625, 0.9932, 0.625, 0.9932, 0.625, 0.9932, 0.625, 0.9932, 0.625, 0.9932, 0.625, 0.9932, 0.625, 0.9932, 0.625, 0.9932, 0.625, 0.9932, 0.625, 0.9932, 0.625, 0.9932, 0.625, 0.9932, 0.625, 0.9932, 0.625, 0.9932, 0.625, 0.9932, 0.625, 0.9932, 0.625, 0.9932, 0.625, 0.9932, 0.625])
me_cube.materials.append(mat_material)
me_cube.use_remesh_preserve_volume = False
me_cube.use_remesh_preserve_attributes = False
me_cube.use_mirror_vertex_groups = False
me_cube.update()

# ---- objects
ob_cube = bpy.data.objects.new('Cube', me_cube)
ob_light = bpy.data.objects.new('Light', light_light)
ob_camera = bpy.data.objects.new('Camera', cam_camera)

# ---- transforms, parenting, visibility, modifiers, constraints
ob_cube.location = (0.0, 0.0, 0.0)
ob_cube.scale = (1.0, 1.0, 1.0)
ob_cube.lock_rotations_4d = False
ob_cube.empty_display_type = 'ARROWS'
ob_cube.lineart.crease_threshold = 0.0
_m = ob_cube.modifiers.new('Mirror', 'MIRROR')
_m.use_axis = (False, True, False)
_m.use_clip = True
ob_light.location = (4.076, 1.005, 5.904)
ob_light.rotation_euler = (0.6503, 0.05522, 1.866)
ob_light.lock_rotations_4d = False
ob_light.empty_display_type = 'ARROWS'
ob_light.color = (0.0, 0.0, 0.0, 0.0)
ob_light.lineart.crease_threshold = 0.0
ob_camera.location = (7.359, -6.926, 4.958)
ob_camera.rotation_euler = (1.109, 0.0, 0.8149)
ob_camera.lock_rotations_4d = False
ob_camera.empty_display_type = 'ARROWS'
ob_camera.color = (0.0, 0.0, 0.0, 0.0)
ob_camera.display_type = 'WIRE'
ob_camera.lineart.crease_threshold = 0.0

# ---- collection membership
col_collection.objects.link(ob_cube)
col_collection.objects.link(ob_light)
col_collection.objects.link(ob_camera)

# ---- scene / render settings (as saved in the file)
scene.camera = ob_camera
scene.frame_start = 1; scene.frame_end = 250; scene.frame_set(1)
scene.render.engine = 'BLENDER_EEVEE_NEXT'
scene.cycles.use_denoising = False
scene.cycles.samples = 128
scene.cycles.sampling_pattern = 'TABULATED_SOBOL'
scene.cycles.use_adaptive_sampling = False
scene.cycles.use_light_tree = False
scene.view_settings.view_transform = 'Filmic'
bpy.context.view_layer.update()
